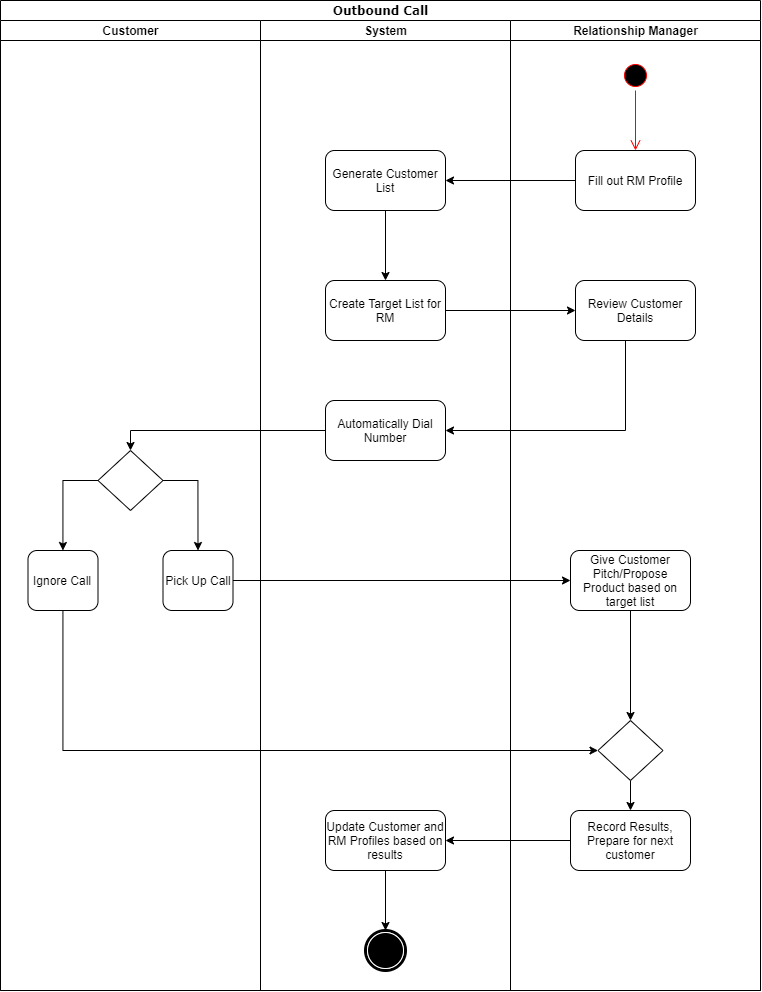

The diagram above was exported from draw.io. Its source (the exported page's mxGraphModel, read from the mxfile embedded in the PNG):
<mxGraphModel dx="2031" dy="1134" grid="1" gridSize="10" guides="1" tooltips="1" connect="1" arrows="1" fold="1" page="1" pageScale="1" pageWidth="850" pageHeight="1100" background="#ffffff" math="0" shadow="0">
  <root>
    <mxCell id="0" />
    <mxCell id="1" parent="0" />
    <mxCell id="1c1d494c118603dd-1" value="Outbound Call" style="swimlane;html=1;childLayout=stackLayout;startSize=20;rounded=0;shadow=0;comic=0;labelBackgroundColor=none;strokeWidth=1;fontFamily=Verdana;fontSize=12;align=center;" parent="1" vertex="1">
      <mxGeometry x="40" y="20" width="760" height="990" as="geometry" />
    </mxCell>
    <mxCell id="1c1d494c118603dd-2" value="Customer" style="swimlane;html=1;startSize=20;" parent="1c1d494c118603dd-1" vertex="1">
      <mxGeometry y="20" width="260" height="970" as="geometry" />
    </mxCell>
    <mxCell id="QvnBLK5X_N9VMK5OznxC-23" style="edgeStyle=orthogonalEdgeStyle;rounded=0;orthogonalLoop=1;jettySize=auto;html=1;exitX=0;exitY=0.5;exitDx=0;exitDy=0;" edge="1" parent="1c1d494c118603dd-2" source="QvnBLK5X_N9VMK5OznxC-17" target="QvnBLK5X_N9VMK5OznxC-19">
      <mxGeometry relative="1" as="geometry" />
    </mxCell>
    <mxCell id="QvnBLK5X_N9VMK5OznxC-19" value="Ignore Call" style="rounded=1;whiteSpace=wrap;html=1;" vertex="1" parent="1c1d494c118603dd-2">
      <mxGeometry x="27.5" y="530" width="70" height="60" as="geometry" />
    </mxCell>
    <mxCell id="QvnBLK5X_N9VMK5OznxC-25" style="edgeStyle=orthogonalEdgeStyle;rounded=0;orthogonalLoop=1;jettySize=auto;html=1;entryX=0.5;entryY=0;entryDx=0;entryDy=0;" edge="1" parent="1c1d494c118603dd-2" source="QvnBLK5X_N9VMK5OznxC-17" target="QvnBLK5X_N9VMK5OznxC-20">
      <mxGeometry relative="1" as="geometry">
        <Array as="points">
          <mxPoint x="198" y="460" />
        </Array>
      </mxGeometry>
    </mxCell>
    <mxCell id="QvnBLK5X_N9VMK5OznxC-17" value="" style="rhombus;whiteSpace=wrap;html=1;" vertex="1" parent="1c1d494c118603dd-2">
      <mxGeometry x="97.5" y="430" width="65" height="60" as="geometry" />
    </mxCell>
    <mxCell id="QvnBLK5X_N9VMK5OznxC-20" value="Pick Up Call" style="rounded=1;whiteSpace=wrap;html=1;" vertex="1" parent="1c1d494c118603dd-2">
      <mxGeometry x="162.5" y="530" width="70" height="60" as="geometry" />
    </mxCell>
    <mxCell id="1c1d494c118603dd-3" value="System" style="swimlane;html=1;startSize=20;" parent="1c1d494c118603dd-1" vertex="1">
      <mxGeometry x="260" y="20" width="250" height="970" as="geometry" />
    </mxCell>
    <mxCell id="QvnBLK5X_N9VMK5OznxC-11" style="edgeStyle=orthogonalEdgeStyle;rounded=0;orthogonalLoop=1;jettySize=auto;html=1;entryX=0.5;entryY=0;entryDx=0;entryDy=0;" edge="1" parent="1c1d494c118603dd-3" source="QvnBLK5X_N9VMK5OznxC-8" target="QvnBLK5X_N9VMK5OznxC-10">
      <mxGeometry relative="1" as="geometry" />
    </mxCell>
    <mxCell id="60571a20871a0731-5" value="" style="shape=mxgraph.bpmn.shape;html=1;verticalLabelPosition=bottom;labelBackgroundColor=#ffffff;verticalAlign=top;perimeter=ellipsePerimeter;outline=end;symbol=terminate;rounded=0;shadow=0;comic=0;strokeWidth=1;fontFamily=Verdana;fontSize=12;align=center;" parent="1c1d494c118603dd-3" vertex="1">
      <mxGeometry x="105" y="910" width="40" height="40" as="geometry" />
    </mxCell>
    <mxCell id="QvnBLK5X_N9VMK5OznxC-8" value="Generate Customer List" style="rounded=1;whiteSpace=wrap;html=1;" vertex="1" parent="1c1d494c118603dd-3">
      <mxGeometry x="65" y="130" width="120" height="60" as="geometry" />
    </mxCell>
    <mxCell id="QvnBLK5X_N9VMK5OznxC-10" value="Create Target List for RM" style="rounded=1;whiteSpace=wrap;html=1;" vertex="1" parent="1c1d494c118603dd-3">
      <mxGeometry x="65" y="260" width="120" height="60" as="geometry" />
    </mxCell>
    <mxCell id="QvnBLK5X_N9VMK5OznxC-12" value="Automatically Dial Number" style="rounded=1;whiteSpace=wrap;html=1;" vertex="1" parent="1c1d494c118603dd-3">
      <mxGeometry x="65" y="380" width="120" height="60" as="geometry" />
    </mxCell>
    <mxCell id="QvnBLK5X_N9VMK5OznxC-34" style="edgeStyle=orthogonalEdgeStyle;rounded=0;orthogonalLoop=1;jettySize=auto;html=1;entryX=0.5;entryY=0;entryDx=0;entryDy=0;" edge="1" parent="1c1d494c118603dd-3" source="QvnBLK5X_N9VMK5OznxC-32" target="60571a20871a0731-5">
      <mxGeometry relative="1" as="geometry" />
    </mxCell>
    <mxCell id="QvnBLK5X_N9VMK5OznxC-32" value="Update Customer and RM Profiles based on results" style="rounded=1;whiteSpace=wrap;html=1;" vertex="1" parent="1c1d494c118603dd-3">
      <mxGeometry x="65" y="790" width="120" height="60" as="geometry" />
    </mxCell>
    <mxCell id="QvnBLK5X_N9VMK5OznxC-9" style="edgeStyle=orthogonalEdgeStyle;rounded=0;orthogonalLoop=1;jettySize=auto;html=1;entryX=1;entryY=0.5;entryDx=0;entryDy=0;" edge="1" parent="1c1d494c118603dd-1" source="QvnBLK5X_N9VMK5OznxC-6" target="QvnBLK5X_N9VMK5OznxC-8">
      <mxGeometry relative="1" as="geometry" />
    </mxCell>
    <mxCell id="QvnBLK5X_N9VMK5OznxC-14" style="edgeStyle=orthogonalEdgeStyle;rounded=0;orthogonalLoop=1;jettySize=auto;html=1;entryX=0;entryY=0.5;entryDx=0;entryDy=0;" edge="1" parent="1c1d494c118603dd-1" source="QvnBLK5X_N9VMK5OznxC-10" target="QvnBLK5X_N9VMK5OznxC-13">
      <mxGeometry relative="1" as="geometry" />
    </mxCell>
    <mxCell id="QvnBLK5X_N9VMK5OznxC-15" style="edgeStyle=orthogonalEdgeStyle;rounded=0;orthogonalLoop=1;jettySize=auto;html=1;entryX=1;entryY=0.5;entryDx=0;entryDy=0;" edge="1" parent="1c1d494c118603dd-1" source="QvnBLK5X_N9VMK5OznxC-13" target="QvnBLK5X_N9VMK5OznxC-12">
      <mxGeometry relative="1" as="geometry">
        <mxPoint x="625" y="510" as="targetPoint" />
        <Array as="points">
          <mxPoint x="625" y="430" />
        </Array>
      </mxGeometry>
    </mxCell>
    <mxCell id="QvnBLK5X_N9VMK5OznxC-18" style="edgeStyle=orthogonalEdgeStyle;rounded=0;orthogonalLoop=1;jettySize=auto;html=1;entryX=0.5;entryY=0;entryDx=0;entryDy=0;" edge="1" parent="1c1d494c118603dd-1" source="QvnBLK5X_N9VMK5OznxC-12" target="QvnBLK5X_N9VMK5OznxC-17">
      <mxGeometry relative="1" as="geometry">
        <mxPoint x="220" y="420" as="targetPoint" />
        <Array as="points">
          <mxPoint x="130" y="430" />
        </Array>
      </mxGeometry>
    </mxCell>
    <mxCell id="1c1d494c118603dd-4" value="Relationship Manager" style="swimlane;html=1;startSize=20;" parent="1c1d494c118603dd-1" vertex="1">
      <mxGeometry x="510" y="20" width="250" height="970" as="geometry" />
    </mxCell>
    <mxCell id="QvnBLK5X_N9VMK5OznxC-21" value="Record Results, Prepare for next customer" style="rounded=1;whiteSpace=wrap;html=1;" vertex="1" parent="1c1d494c118603dd-4">
      <mxGeometry x="60" y="790" width="120" height="60" as="geometry" />
    </mxCell>
    <mxCell id="QvnBLK5X_N9VMK5OznxC-30" style="edgeStyle=orthogonalEdgeStyle;rounded=0;orthogonalLoop=1;jettySize=auto;html=1;entryX=0.5;entryY=0;entryDx=0;entryDy=0;" edge="1" parent="1c1d494c118603dd-4" source="QvnBLK5X_N9VMK5OznxC-28" target="QvnBLK5X_N9VMK5OznxC-22">
      <mxGeometry relative="1" as="geometry" />
    </mxCell>
    <mxCell id="QvnBLK5X_N9VMK5OznxC-3" value="" style="ellipse;html=1;shape=startState;fillColor=#000000;strokeColor=#ff0000;" vertex="1" parent="1c1d494c118603dd-4">
      <mxGeometry x="110" y="40" width="30" height="30" as="geometry" />
    </mxCell>
    <mxCell id="QvnBLK5X_N9VMK5OznxC-4" value="" style="edgeStyle=orthogonalEdgeStyle;html=1;verticalAlign=bottom;endArrow=open;endSize=8;strokeColor=#ff0000;" edge="1" source="QvnBLK5X_N9VMK5OznxC-3" parent="1c1d494c118603dd-4">
      <mxGeometry relative="1" as="geometry">
        <mxPoint x="125" y="130" as="targetPoint" />
      </mxGeometry>
    </mxCell>
    <mxCell id="QvnBLK5X_N9VMK5OznxC-6" value="Fill out RM Profile" style="rounded=1;whiteSpace=wrap;html=1;" vertex="1" parent="1c1d494c118603dd-4">
      <mxGeometry x="65" y="130" width="120" height="60" as="geometry" />
    </mxCell>
    <mxCell id="QvnBLK5X_N9VMK5OznxC-13" value="Review Customer Details" style="rounded=1;whiteSpace=wrap;html=1;" vertex="1" parent="1c1d494c118603dd-4">
      <mxGeometry x="65" y="260" width="120" height="60" as="geometry" />
    </mxCell>
    <mxCell id="QvnBLK5X_N9VMK5OznxC-31" style="edgeStyle=orthogonalEdgeStyle;rounded=0;orthogonalLoop=1;jettySize=auto;html=1;exitX=0.5;exitY=1;exitDx=0;exitDy=0;entryX=0.5;entryY=0;entryDx=0;entryDy=0;" edge="1" parent="1c1d494c118603dd-4" source="QvnBLK5X_N9VMK5OznxC-22" target="QvnBLK5X_N9VMK5OznxC-21">
      <mxGeometry relative="1" as="geometry" />
    </mxCell>
    <mxCell id="QvnBLK5X_N9VMK5OznxC-22" value="" style="rhombus;whiteSpace=wrap;html=1;" vertex="1" parent="1c1d494c118603dd-4">
      <mxGeometry x="87.5" y="700" width="65" height="60" as="geometry" />
    </mxCell>
    <mxCell id="QvnBLK5X_N9VMK5OznxC-28" value="Give Customer Pitch/Propose Product based on target list" style="rounded=1;whiteSpace=wrap;html=1;" vertex="1" parent="1c1d494c118603dd-4">
      <mxGeometry x="60" y="530" width="120" height="60" as="geometry" />
    </mxCell>
    <mxCell id="QvnBLK5X_N9VMK5OznxC-27" style="edgeStyle=orthogonalEdgeStyle;rounded=0;orthogonalLoop=1;jettySize=auto;html=1;entryX=0;entryY=0.5;entryDx=0;entryDy=0;" edge="1" parent="1c1d494c118603dd-1" source="QvnBLK5X_N9VMK5OznxC-19" target="QvnBLK5X_N9VMK5OznxC-22">
      <mxGeometry relative="1" as="geometry">
        <mxPoint x="62.5" y="810" as="targetPoint" />
        <Array as="points">
          <mxPoint x="63" y="750" />
        </Array>
      </mxGeometry>
    </mxCell>
    <mxCell id="QvnBLK5X_N9VMK5OznxC-29" style="edgeStyle=orthogonalEdgeStyle;rounded=0;orthogonalLoop=1;jettySize=auto;html=1;" edge="1" parent="1c1d494c118603dd-1" source="QvnBLK5X_N9VMK5OznxC-20" target="QvnBLK5X_N9VMK5OznxC-28">
      <mxGeometry relative="1" as="geometry" />
    </mxCell>
    <mxCell id="QvnBLK5X_N9VMK5OznxC-33" style="edgeStyle=orthogonalEdgeStyle;rounded=0;orthogonalLoop=1;jettySize=auto;html=1;entryX=1;entryY=0.5;entryDx=0;entryDy=0;" edge="1" parent="1c1d494c118603dd-1" source="QvnBLK5X_N9VMK5OznxC-21" target="QvnBLK5X_N9VMK5OznxC-32">
      <mxGeometry relative="1" as="geometry" />
    </mxCell>
  </root>
</mxGraphModel>